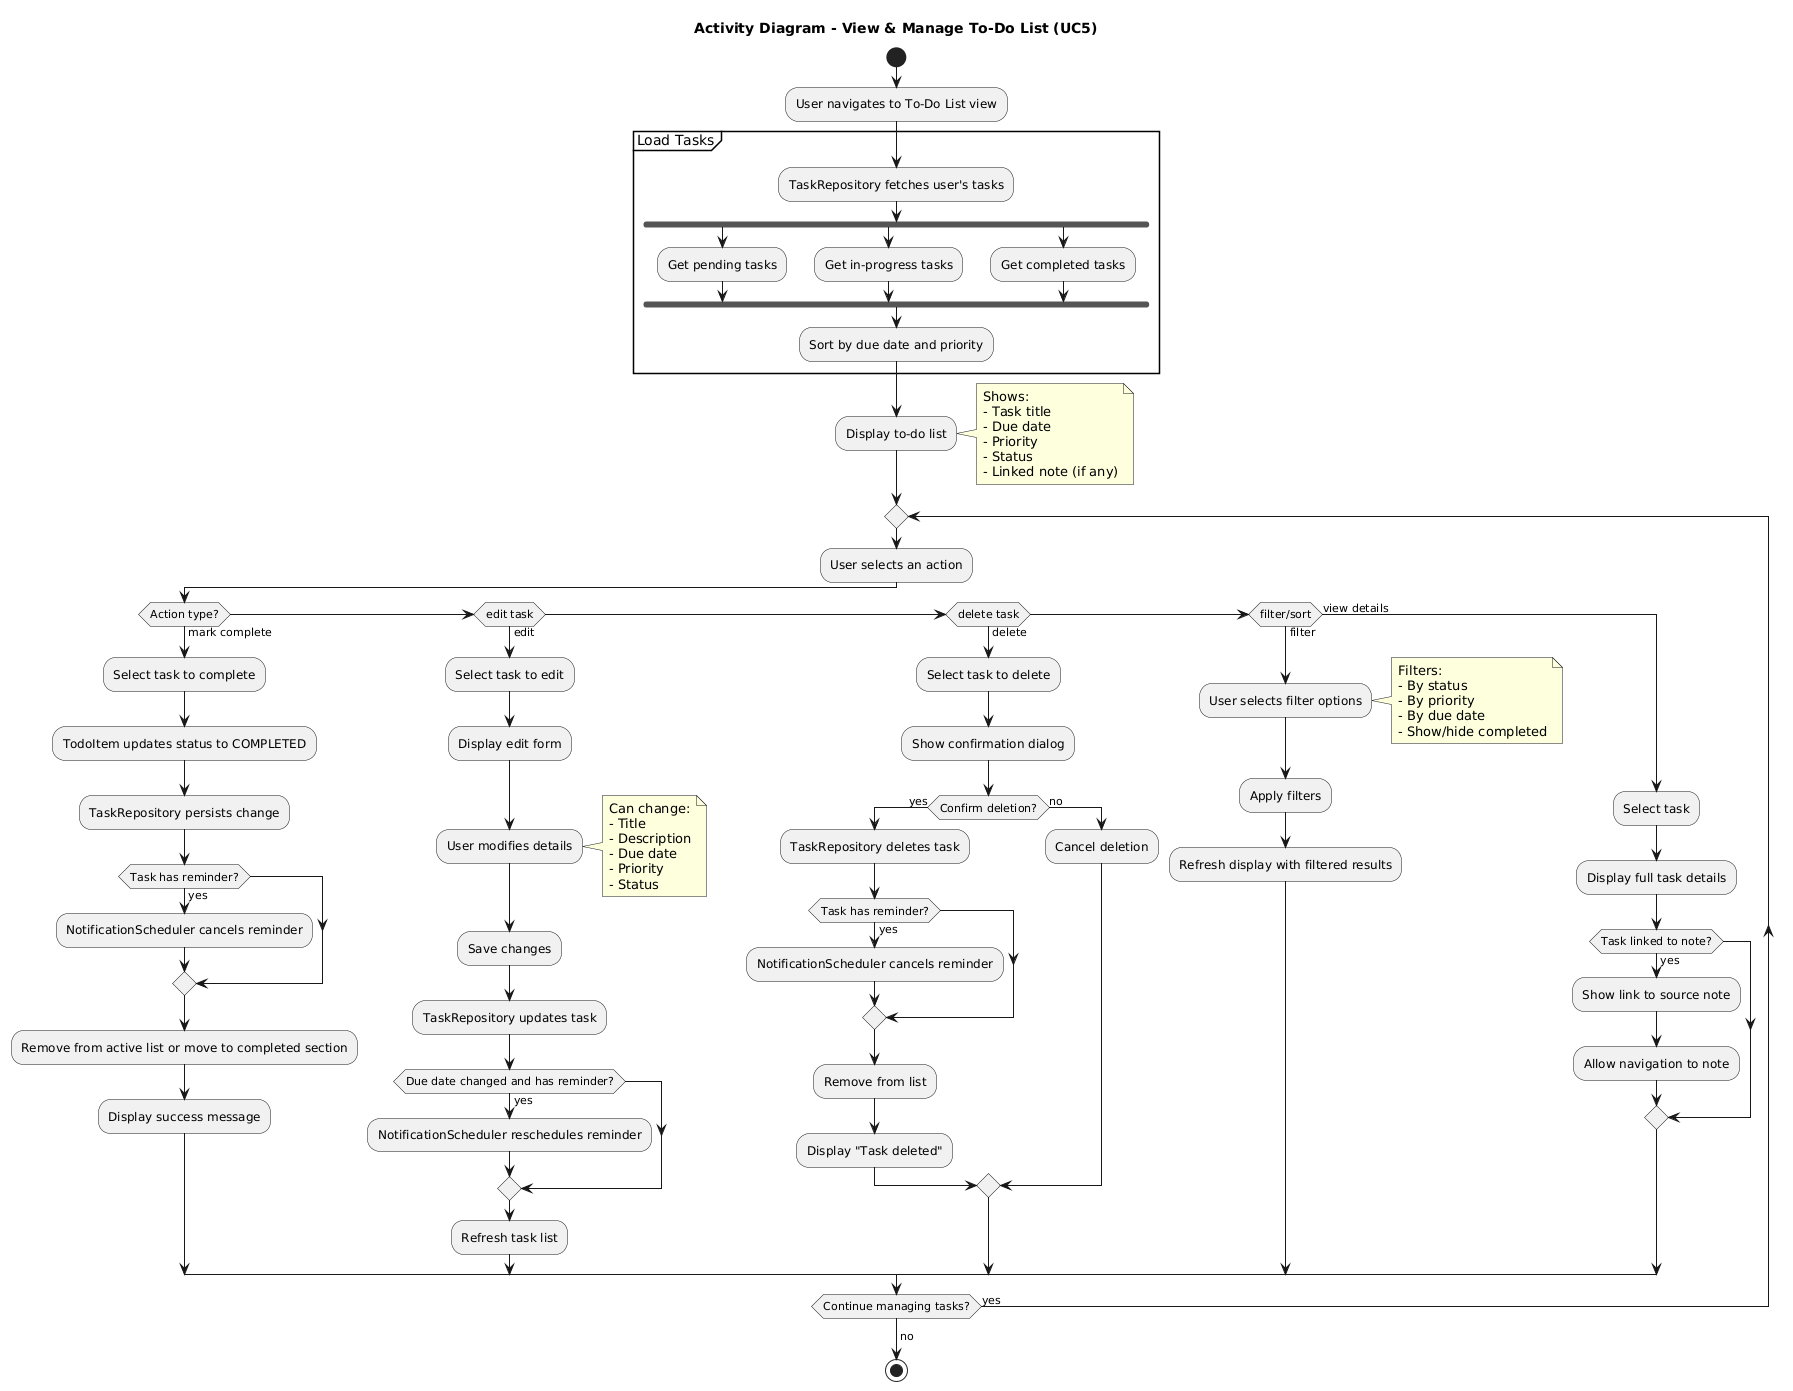

The diagram above was rendered by PlantUML. Its source (embedded in the PNG):
@startuml
title Activity Diagram - View & Manage To-Do List (UC5)

start

:User navigates to To-Do List view;

partition "Load Tasks" {
  :TaskRepository fetches user's tasks;

  fork
    :Get pending tasks;
  fork again
    :Get in-progress tasks;
  fork again
    :Get completed tasks;
  end fork

  :Sort by due date and priority;
}

:Display to-do list;
note right
  Shows:
  - Task title
  - Due date
  - Priority
  - Status
  - Linked note (if any)
end note

repeat
  :User selects an action;

  if (Action type?) then (mark complete)
    :Select task to complete;

    :TodoItem updates status to COMPLETED;

    :TaskRepository persists change;

    if (Task has reminder?) then (yes)
      :NotificationScheduler cancels reminder;
    endif

    :Remove from active list or move to completed section;

    :Display success message;

  elseif (edit task) then (edit)
    :Select task to edit;

    :Display edit form;

    :User modifies details;
    note right
      Can change:
      - Title
      - Description
      - Due date
      - Priority
      - Status
    end note

    :Save changes;

    :TaskRepository updates task;

    if (Due date changed and has reminder?) then (yes)
      :NotificationScheduler reschedules reminder;
    endif

    :Refresh task list;

  elseif (delete task) then (delete)
    :Select task to delete;

    :Show confirmation dialog;

    if (Confirm deletion?) then (yes)
      :TaskRepository deletes task;

      if (Task has reminder?) then (yes)
        :NotificationScheduler cancels reminder;
      endif

      :Remove from list;
      :Display "Task deleted";
    else (no)
      :Cancel deletion;
    endif

  elseif (filter/sort) then (filter)
    :User selects filter options;
    note right
      Filters:
      - By status
      - By priority
      - By due date
      - Show/hide completed
    end note

    :Apply filters;

    :Refresh display with filtered results;

  else (view details)
    :Select task;

    :Display full task details;

    if (Task linked to note?) then (yes)
      :Show link to source note;

      :Allow navigation to note;
    endif
  endif

repeat while (Continue managing tasks?) is (yes)
->no;

stop
@enduml